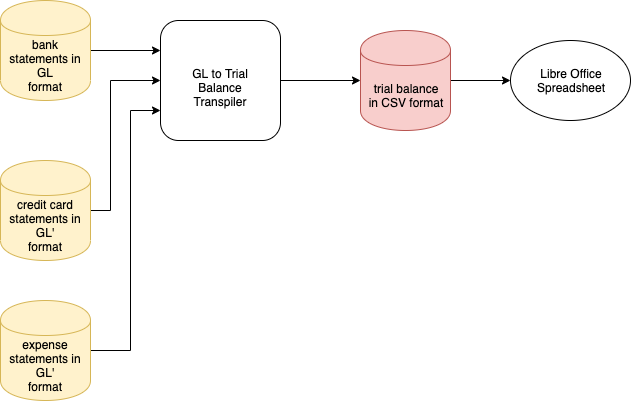

The diagram above was exported from draw.io. Its source (the exported page's mxGraphModel, read from the mxfile embedded in the PNG):
<mxGraphModel dx="944" dy="601" grid="1" gridSize="10" guides="1" tooltips="1" connect="1" arrows="1" fold="1" page="1" pageScale="1" pageWidth="1100" pageHeight="850" math="0" shadow="0">
  <root>
    <mxCell id="0" />
    <mxCell id="1" parent="0" />
    <mxCell id="BylRF7jMxczxZXc80WLO-12" style="edgeStyle=orthogonalEdgeStyle;rounded=0;orthogonalLoop=1;jettySize=auto;html=1;" edge="1" parent="1" source="BylRF7jMxczxZXc80WLO-2" target="BylRF7jMxczxZXc80WLO-11">
      <mxGeometry relative="1" as="geometry" />
    </mxCell>
    <mxCell id="BylRF7jMxczxZXc80WLO-2" value="GL to Trial Balance&lt;br&gt;Transpiler" style="rounded=1;whiteSpace=wrap;html=1;" vertex="1" parent="1">
      <mxGeometry x="280" y="120" width="120" height="120" as="geometry" />
    </mxCell>
    <mxCell id="BylRF7jMxczxZXc80WLO-8" style="edgeStyle=orthogonalEdgeStyle;rounded=0;orthogonalLoop=1;jettySize=auto;html=1;exitX=1;exitY=0.5;exitDx=0;exitDy=0;entryX=0;entryY=0.25;entryDx=0;entryDy=0;" edge="1" parent="1" source="BylRF7jMxczxZXc80WLO-3" target="BylRF7jMxczxZXc80WLO-2">
      <mxGeometry relative="1" as="geometry" />
    </mxCell>
    <mxCell id="BylRF7jMxczxZXc80WLO-3" value="bank&lt;br&gt;statements in GL&lt;br&gt;format" style="shape=cylinder;whiteSpace=wrap;html=1;boundedLbl=1;backgroundOutline=1;fillColor=#fff2cc;strokeColor=#d6b656;" vertex="1" parent="1">
      <mxGeometry x="120" y="100" width="90" height="100" as="geometry" />
    </mxCell>
    <mxCell id="BylRF7jMxczxZXc80WLO-9" style="edgeStyle=orthogonalEdgeStyle;rounded=0;orthogonalLoop=1;jettySize=auto;html=1;entryX=0;entryY=0.5;entryDx=0;entryDy=0;" edge="1" parent="1" source="BylRF7jMxczxZXc80WLO-6" target="BylRF7jMxczxZXc80WLO-2">
      <mxGeometry relative="1" as="geometry">
        <Array as="points">
          <mxPoint x="230" y="310" />
          <mxPoint x="230" y="180" />
        </Array>
      </mxGeometry>
    </mxCell>
    <mxCell id="BylRF7jMxczxZXc80WLO-6" value="credit card&lt;br&gt;statements in GL'&lt;br&gt;format" style="shape=cylinder;whiteSpace=wrap;html=1;boundedLbl=1;backgroundOutline=1;fillColor=#fff2cc;strokeColor=#d6b656;" vertex="1" parent="1">
      <mxGeometry x="120" y="260" width="90" height="100" as="geometry" />
    </mxCell>
    <mxCell id="BylRF7jMxczxZXc80WLO-10" style="edgeStyle=orthogonalEdgeStyle;rounded=0;orthogonalLoop=1;jettySize=auto;html=1;entryX=0;entryY=0.75;entryDx=0;entryDy=0;" edge="1" parent="1" source="BylRF7jMxczxZXc80WLO-7" target="BylRF7jMxczxZXc80WLO-2">
      <mxGeometry relative="1" as="geometry">
        <Array as="points">
          <mxPoint x="250" y="450" />
          <mxPoint x="250" y="210" />
        </Array>
      </mxGeometry>
    </mxCell>
    <mxCell id="BylRF7jMxczxZXc80WLO-7" value="expense&lt;br&gt;statements in GL'&lt;br&gt;format" style="shape=cylinder;whiteSpace=wrap;html=1;boundedLbl=1;backgroundOutline=1;fillColor=#fff2cc;strokeColor=#d6b656;" vertex="1" parent="1">
      <mxGeometry x="120" y="400" width="90" height="100" as="geometry" />
    </mxCell>
    <mxCell id="BylRF7jMxczxZXc80WLO-14" style="edgeStyle=orthogonalEdgeStyle;rounded=0;orthogonalLoop=1;jettySize=auto;html=1;" edge="1" parent="1" source="BylRF7jMxczxZXc80WLO-11" target="BylRF7jMxczxZXc80WLO-13">
      <mxGeometry relative="1" as="geometry" />
    </mxCell>
    <mxCell id="BylRF7jMxczxZXc80WLO-11" value="trial balance&lt;br&gt;in CSV format" style="shape=cylinder;whiteSpace=wrap;html=1;boundedLbl=1;backgroundOutline=1;fillColor=#f8cecc;strokeColor=#b85450;" vertex="1" parent="1">
      <mxGeometry x="480" y="130" width="90" height="100" as="geometry" />
    </mxCell>
    <mxCell id="BylRF7jMxczxZXc80WLO-13" value="Libre Office&lt;br&gt;Spreadsheet" style="ellipse;whiteSpace=wrap;html=1;" vertex="1" parent="1">
      <mxGeometry x="630" y="140" width="120" height="80" as="geometry" />
    </mxCell>
  </root>
</mxGraphModel>